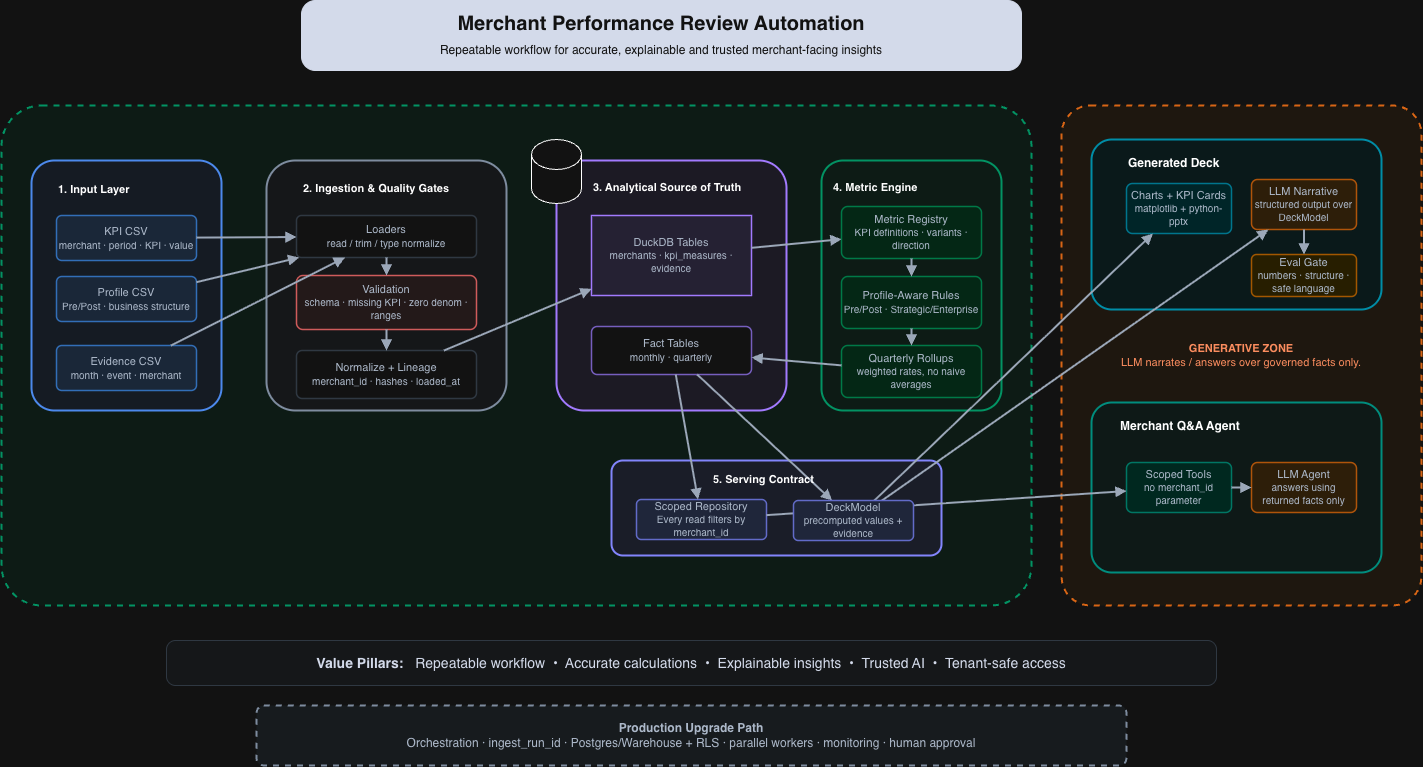

The diagram above was exported from draw.io. Its source (the exported page's mxGraphModel, read from the mxfile embedded in the PNG):
<mxGraphModel dx="1663" dy="1268" grid="1" gridSize="10" guides="1" tooltips="1" connect="1" arrows="1" fold="1" page="1" pageScale="1" pageWidth="1500" pageHeight="830" math="0" shadow="0">
  <root>
    <mxCell id="0" />
    <mxCell id="1" parent="0" />
    <mxCell id="title" parent="1" style="rounded=1;whiteSpace=wrap;html=1;arcSize=20;fillColor=#0F172A;strokeColor=#0F172A;fontFamily=Inter,Helvetica,Arial;fontSize=20;fontColor=#FFFFFF;" value="&lt;b&gt;Merchant Performance Review Automation&lt;/b&gt;&lt;br&gt;&lt;span style=&quot;font-size:12px&quot;&gt;Repeatable workflow for accurate, explainable and trusted merchant-facing insights&lt;/span&gt;" vertex="1">
      <mxGeometry height="70" width="720" x="340" y="25" as="geometry" />
    </mxCell>
    <mxCell id="det_zone" parent="1" style="rounded=1;whiteSpace=wrap;html=1;arcSize=8;dashed=1;fillColor=#ECFDF5;strokeColor=#10B981;strokeWidth=2;fontFamily=Inter,Helvetica,Arial;fontSize=11;fontColor=#047857;" value="" vertex="1">
      <mxGeometry height="500" width="1030" x="40" y="130" as="geometry" />
    </mxCell>
    <mxCell id="gen_zone" parent="1" style="rounded=1;whiteSpace=wrap;html=1;arcSize=8;dashed=1;fillColor=#FFF7ED;strokeColor=#F97316;strokeWidth=2;fontFamily=Inter,Helvetica,Arial;fontSize=11;fontColor=#C2410C;" value="&lt;b&gt;GENERATIVE ZONE&lt;/b&gt;&lt;br&gt;LLM narrates / answers over governed facts only." vertex="1">
      <mxGeometry height="500" width="360" x="1100" y="130" as="geometry" />
    </mxCell>
    <mxCell id="input_c" parent="1" style="rounded=1;whiteSpace=wrap;html=1;arcSize=12;strokeWidth=2;fillColor=#EFF6FF;strokeColor=#3B82F6;fontFamily=Inter,Helvetica,Arial;fontSize=11;fontColor=#334155;html=1;whiteSpace=wrap;" value="" vertex="1">
      <mxGeometry height="250" width="190" x="70" y="185" as="geometry" />
    </mxCell>
    <mxCell id="kpi" parent="1" style="rounded=1;whiteSpace=wrap;html=1;arcSize=12;strokeWidth=1.5;shadow=0;fillColor=#DBEAFE;strokeColor=#60A5FA;fontFamily=Inter,Helvetica,Arial;fontSize=11;fontColor=#334155;html=1;whiteSpace=wrap;" value="KPI CSV&lt;br&gt;&lt;span style=&quot;font-size:10px&quot;&gt;merchant · period · KPI · value&lt;/span&gt;" vertex="1">
      <mxGeometry height="45" width="140" x="95" y="240" as="geometry" />
    </mxCell>
    <mxCell id="profile" parent="1" style="rounded=1;whiteSpace=wrap;html=1;arcSize=12;strokeWidth=1.5;shadow=0;fillColor=#DBEAFE;strokeColor=#60A5FA;fontFamily=Inter,Helvetica,Arial;fontSize=11;fontColor=#334155;html=1;whiteSpace=wrap;" value="Profile CSV&lt;br&gt;&lt;span style=&quot;font-size:10px&quot;&gt;Pre/Post · business structure&lt;/span&gt;" vertex="1">
      <mxGeometry height="45" width="140" x="95" y="301" as="geometry" />
    </mxCell>
    <mxCell id="evidence" parent="1" style="rounded=1;whiteSpace=wrap;html=1;arcSize=12;strokeWidth=1.5;shadow=0;fillColor=#DBEAFE;strokeColor=#60A5FA;fontFamily=Inter,Helvetica,Arial;fontSize=11;fontColor=#334155;html=1;whiteSpace=wrap;" value="Evidence CSV&lt;br&gt;&lt;span style=&quot;font-size:10px&quot;&gt;month · event · merchant&lt;/span&gt;" vertex="1">
      <mxGeometry height="45" width="140" x="95" y="370" as="geometry" />
    </mxCell>
    <mxCell id="ingest_c" parent="1" style="rounded=1;whiteSpace=wrap;html=1;arcSize=12;strokeWidth=2;fillColor=#F8FAFC;strokeColor=#64748B;fontFamily=Inter,Helvetica,Arial;fontSize=11;fontColor=#334155;html=1;whiteSpace=wrap;" value="" vertex="1">
      <mxGeometry height="250" width="240" x="305" y="185" as="geometry" />
    </mxCell>
    <mxCell id="load" parent="1" style="rounded=1;whiteSpace=wrap;html=1;arcSize=12;strokeWidth=1.5;shadow=0;fillColor=#FFFFFF;strokeColor=#CBD5E1;fontFamily=Inter,Helvetica,Arial;fontSize=11;fontColor=#334155;html=1;whiteSpace=wrap;" value="Loaders&lt;br&gt;&lt;span style=&quot;font-size:10px&quot;&gt;read / trim / type normalize&lt;/span&gt;" vertex="1">
      <mxGeometry height="42" width="180" x="335" y="240" as="geometry" />
    </mxCell>
    <mxCell id="validate" parent="1" style="rounded=1;whiteSpace=wrap;html=1;arcSize=12;strokeWidth=1.5;shadow=0;fillColor=#FEF2F2;strokeColor=#F87171;fontFamily=Inter,Helvetica,Arial;fontSize=11;fontColor=#334155;html=1;whiteSpace=wrap;" value="Validation&lt;br&gt;&lt;span style=&quot;font-size:10px&quot;&gt;schema · missing KPI · zero denom · ranges&lt;/span&gt;" vertex="1">
      <mxGeometry height="54" width="180" x="335" y="300" as="geometry" />
    </mxCell>
    <mxCell id="normalize" parent="1" style="rounded=1;whiteSpace=wrap;html=1;arcSize=12;strokeWidth=1.5;shadow=0;fillColor=#FFFFFF;strokeColor=#CBD5E1;fontFamily=Inter,Helvetica,Arial;fontSize=11;fontColor=#334155;html=1;whiteSpace=wrap;" value="Normalize + Lineage&lt;br&gt;&lt;span style=&quot;font-size:10px&quot;&gt;merchant_id · hashes · loaded_at&lt;/span&gt;" vertex="1">
      <mxGeometry height="48" width="180" x="335" y="375" as="geometry" />
    </mxCell>
    <mxCell id="source_c" parent="1" style="rounded=1;whiteSpace=wrap;html=1;arcSize=12;strokeWidth=2;fillColor=#F5F3FF;strokeColor=#8B5CF6;fontFamily=Inter,Helvetica,Arial;fontSize=11;fontColor=#334155;html=1;whiteSpace=wrap;" value="" vertex="1">
      <mxGeometry height="250" width="230" x="595" y="185" as="geometry" />
    </mxCell>
    <mxCell id="duck" parent="1" style="shape=cylinder3d;boundedLbl=1;backgroundOutline=1;size=15;whiteSpace=wrap;html=1;fillColor=#EDE9FE;strokeColor=#8B5CF6;strokeWidth=1.5;fontFamily=Inter,Helvetica,Arial;fontSize=11;fontColor=#334155;html=1;whiteSpace=wrap;" value="DuckDB Tables&lt;br&gt;&lt;span style=&quot;font-size:10px&quot;&gt;merchants · kpi_measures · evidence&lt;/span&gt;" vertex="1">
      <mxGeometry height="80" width="160" x="630" y="240" as="geometry" />
    </mxCell>
    <mxCell id="facts" parent="1" style="rounded=1;whiteSpace=wrap;html=1;arcSize=12;strokeWidth=1.5;shadow=0;fillColor=#FFFFFF;strokeColor=#A78BFA;fontFamily=Inter,Helvetica,Arial;fontSize=11;fontColor=#334155;html=1;whiteSpace=wrap;" value="Fact Tables&lt;br&gt;&lt;span style=&quot;font-size:10px&quot;&gt;monthly · quarterly&lt;/span&gt;" vertex="1">
      <mxGeometry height="48" width="160" x="630" y="351" as="geometry" />
    </mxCell>
    <mxCell id="metric_c" parent="1" style="rounded=1;whiteSpace=wrap;html=1;arcSize=12;strokeWidth=2;fillColor=#ECFDF5;strokeColor=#10B981;fontFamily=Inter,Helvetica,Arial;fontSize=11;fontColor=#334155;html=1;whiteSpace=wrap;" value="" vertex="1">
      <mxGeometry height="250" width="180" x="860" y="185" as="geometry" />
    </mxCell>
    <mxCell id="registry" parent="1" style="rounded=1;whiteSpace=wrap;html=1;arcSize=12;strokeWidth=1.5;shadow=0;fillColor=#D1FAE5;strokeColor=#34D399;fontFamily=Inter,Helvetica,Arial;fontSize=11;fontColor=#334155;html=1;whiteSpace=wrap;" value="Metric Registry&lt;br&gt;&lt;span style=&quot;font-size:10px&quot;&gt;KPI definitions · variants · direction&lt;/span&gt;" vertex="1">
      <mxGeometry height="52" width="140" x="880" y="231" as="geometry" />
    </mxCell>
    <mxCell id="rules" parent="1" style="rounded=1;whiteSpace=wrap;html=1;arcSize=12;strokeWidth=1.5;shadow=0;fillColor=#D1FAE5;strokeColor=#34D399;fontFamily=Inter,Helvetica,Arial;fontSize=11;fontColor=#334155;html=1;whiteSpace=wrap;" value="Profile-Aware Rules&lt;br&gt;&lt;span style=&quot;font-size:10px&quot;&gt;Pre/Post · Strategic/Enterprise&lt;/span&gt;" vertex="1">
      <mxGeometry height="52" width="140" x="880" y="301" as="geometry" />
    </mxCell>
    <mxCell id="quarter" parent="1" style="rounded=1;whiteSpace=wrap;html=1;arcSize=12;strokeWidth=1.5;shadow=0;fillColor=#D1FAE5;strokeColor=#34D399;fontFamily=Inter,Helvetica,Arial;fontSize=11;fontColor=#334155;html=1;whiteSpace=wrap;" value="Quarterly Rollups&lt;br&gt;&lt;span style=&quot;font-size:10px&quot;&gt;weighted rates, no naive averages&lt;/span&gt;" vertex="1">
      <mxGeometry height="52" width="140" x="880" y="370" as="geometry" />
    </mxCell>
    <mxCell id="contract" parent="1" style="rounded=1;whiteSpace=wrap;html=1;arcSize=12;strokeWidth=2;fillColor=#EEF2FF;strokeColor=#6366F1;fontFamily=Inter,Helvetica,Arial;fontSize=11;fontColor=#334155;html=1;whiteSpace=wrap;" value="" vertex="1">
      <mxGeometry height="95" width="330" x="650" y="485" as="geometry" />
    </mxCell>
    <mxCell id="repo" parent="1" style="rounded=1;whiteSpace=wrap;html=1;arcSize=12;strokeWidth=1.5;shadow=0;fillColor=#E0E7FF;strokeColor=#818CF8;fontFamily=Inter,Helvetica,Arial;fontSize=11;fontColor=#334155;html=1;whiteSpace=wrap;" value="Scoped Repository&lt;br&gt;&lt;span style=&quot;font-size:10px&quot;&gt;Every read filters by merchant_id&lt;/span&gt;" vertex="1">
      <mxGeometry height="40" width="130" x="675" y="524" as="geometry" />
    </mxCell>
    <mxCell id="deckout" parent="1" style="rounded=1;whiteSpace=wrap;html=1;arcSize=12;strokeWidth=2;fillColor=#ECFEFF;strokeColor=#06B6D4;fontFamily=Inter,Helvetica,Arial;fontSize=11;fontColor=#334155;html=1;whiteSpace=wrap;" value="" vertex="1">
      <mxGeometry height="170" width="290" x="1130" y="164" as="geometry" />
    </mxCell>
    <mxCell id="charts" parent="1" style="rounded=1;whiteSpace=wrap;html=1;arcSize=12;strokeWidth=1.5;shadow=0;fillColor=#CFFAFE;strokeColor=#22D3EE;fontFamily=Inter,Helvetica,Arial;fontSize=11;fontColor=#334155;html=1;whiteSpace=wrap;" value="Charts + KPI Cards&lt;br&gt;&lt;span style=&quot;font-size:10px&quot;&gt;matplotlib + python-pptx&lt;/span&gt;" vertex="1">
      <mxGeometry height="50" width="105" x="1165" y="208" as="geometry" />
    </mxCell>
    <mxCell id="narr" parent="1" style="rounded=1;whiteSpace=wrap;html=1;arcSize=12;strokeWidth=1.5;shadow=0;fillColor=#FFEDD5;strokeColor=#FB923C;fontFamily=Inter,Helvetica,Arial;fontSize=11;fontColor=#334155;html=1;whiteSpace=wrap;" value="LLM Narrative&lt;br&gt;&lt;span style=&quot;font-size:10px&quot;&gt;structured output over DeckModel&lt;/span&gt;" vertex="1">
      <mxGeometry height="50" width="105" x="1290" y="204" as="geometry" />
    </mxCell>
    <mxCell id="eval" parent="1" style="rounded=1;whiteSpace=wrap;html=1;arcSize=12;strokeWidth=1.5;shadow=0;fillColor=#FEF3C7;strokeColor=#F59E0B;fontFamily=Inter,Helvetica,Arial;fontSize=11;fontColor=#334155;html=1;whiteSpace=wrap;" value="Eval Gate&lt;br&gt;&lt;span style=&quot;font-size:10px&quot;&gt;numbers · structure · safe language&lt;/span&gt;" vertex="1">
      <mxGeometry height="42" width="105" x="1290" y="279" as="geometry" />
    </mxCell>
    <mxCell id="agentout" parent="1" style="rounded=1;whiteSpace=wrap;html=1;arcSize=12;strokeWidth=2;fillColor=#F0FDFA;strokeColor=#14B8A6;fontFamily=Inter,Helvetica,Arial;fontSize=11;fontColor=#334155;html=1;whiteSpace=wrap;" value="" vertex="1">
      <mxGeometry height="170" width="290" x="1130" y="427" as="geometry" />
    </mxCell>
    <mxCell id="tools" parent="1" style="rounded=1;whiteSpace=wrap;html=1;arcSize=12;strokeWidth=1.5;shadow=0;fillColor=#CCFBF1;strokeColor=#2DD4BF;fontFamily=Inter,Helvetica,Arial;fontSize=11;fontColor=#334155;html=1;whiteSpace=wrap;" value="Scoped Tools&lt;br&gt;&lt;span style=&quot;font-size:10px&quot;&gt;no merchant_id parameter&lt;/span&gt;" vertex="1">
      <mxGeometry height="50" width="105" x="1165" y="487" as="geometry" />
    </mxCell>
    <mxCell id="llmagent" parent="1" style="rounded=1;whiteSpace=wrap;html=1;arcSize=12;strokeWidth=1.5;shadow=0;fillColor=#FFEDD5;strokeColor=#FB923C;fontFamily=Inter,Helvetica,Arial;fontSize=11;fontColor=#334155;html=1;whiteSpace=wrap;" value="LLM Agent&lt;br&gt;&lt;span style=&quot;font-size:10px&quot;&gt;answers using returned facts only&lt;/span&gt;" vertex="1">
      <mxGeometry height="50" width="105" x="1290" y="487" as="geometry" />
    </mxCell>
    <mxCell id="pillars" parent="1" style="rounded=1;whiteSpace=wrap;html=1;arcSize=20;fillColor=#F8FAFC;strokeColor=#CBD5E1;fontFamily=Inter,Helvetica,Arial;fontSize=14;fontColor=#0F172A;" value="&lt;b&gt;Value Pillars:&lt;/b&gt; &amp;nbsp; Repeatable workflow &amp;nbsp;•&amp;nbsp; Accurate calculations &amp;nbsp;•&amp;nbsp; Explainable insights &amp;nbsp;•&amp;nbsp; Trusted AI &amp;nbsp;•&amp;nbsp; Tenant-safe access" vertex="1">
      <mxGeometry height="45" width="1050" x="205" y="665" as="geometry" />
    </mxCell>
    <mxCell id="prod" parent="1" style="rounded=1;whiteSpace=wrap;html=1;arcSize=12;dashed=1;fillColor=#F1F5F9;strokeColor=#64748B;strokeWidth=2;fontFamily=Inter,Helvetica,Arial;fontSize=12;fontColor=#334155;" value="&lt;b&gt;Production Upgrade Path&lt;/b&gt;&lt;br&gt;Orchestration · ingest_run_id · Postgres/Warehouse + RLS · parallel workers · monitoring · human approval" vertex="1">
      <mxGeometry height="60" width="870" x="295" y="730" as="geometry" />
    </mxCell>
    <mxCell id="e_in_0" edge="1" parent="1" source="kpi" style="endArrow=block;html=1;rounded=0;strokeColor=#475569;strokeWidth=2;fontColor=#334155;" target="load" value="">
      <mxGeometry relative="1" as="geometry" />
    </mxCell>
    <mxCell id="e_in_1" edge="1" parent="1" source="profile" style="endArrow=block;html=1;rounded=0;strokeColor=#475569;strokeWidth=2;fontColor=#334155;" target="load" value="">
      <mxGeometry relative="1" as="geometry" />
    </mxCell>
    <mxCell id="e_in_2" edge="1" parent="1" source="evidence" style="endArrow=block;html=1;rounded=0;strokeColor=#475569;strokeWidth=2;fontColor=#334155;" target="load" value="">
      <mxGeometry relative="1" as="geometry" />
    </mxCell>
    <mxCell id="e_load_val" edge="1" parent="1" source="load" style="endArrow=block;html=1;rounded=0;strokeColor=#475569;strokeWidth=2;fontColor=#334155;" target="validate" value="">
      <mxGeometry relative="1" as="geometry" />
    </mxCell>
    <mxCell id="e_val_norm" edge="1" parent="1" source="validate" style="endArrow=block;html=1;rounded=0;strokeColor=#475569;strokeWidth=2;fontColor=#334155;" target="normalize" value="">
      <mxGeometry relative="1" as="geometry" />
    </mxCell>
    <mxCell id="e_norm_duck" edge="1" parent="1" source="normalize" style="endArrow=block;html=1;rounded=0;strokeColor=#475569;strokeWidth=2;fontColor=#334155;" target="duck" value="">
      <mxGeometry relative="1" as="geometry" />
    </mxCell>
    <mxCell id="e_duck_reg" edge="1" parent="1" source="duck" style="endArrow=block;html=1;rounded=0;strokeColor=#475569;strokeWidth=2;fontColor=#334155;" target="registry" value="">
      <mxGeometry relative="1" as="geometry" />
    </mxCell>
    <mxCell id="e_reg_rules" edge="1" parent="1" source="registry" style="endArrow=block;html=1;rounded=0;strokeColor=#475569;strokeWidth=2;fontColor=#334155;" target="rules" value="">
      <mxGeometry relative="1" as="geometry" />
    </mxCell>
    <mxCell id="e_rules_quarter" edge="1" parent="1" source="rules" style="endArrow=block;html=1;rounded=0;strokeColor=#475569;strokeWidth=2;fontColor=#334155;" target="quarter" value="">
      <mxGeometry relative="1" as="geometry" />
    </mxCell>
    <mxCell id="e_engine_facts" edge="1" parent="1" source="quarter" style="endArrow=block;html=1;rounded=0;strokeColor=#475569;strokeWidth=2;fontColor=#334155;" target="facts" value="">
      <mxGeometry relative="1" as="geometry" />
    </mxCell>
    <mxCell id="e_facts_repo" edge="1" parent="1" source="facts" style="endArrow=block;html=1;rounded=0;strokeColor=#475569;strokeWidth=2;fontColor=#334155;" target="repo" value="">
      <mxGeometry relative="1" as="geometry" />
    </mxCell>
    <mxCell id="e_facts_deckmodel" edge="1" parent="1" source="facts" style="endArrow=block;html=1;rounded=0;strokeColor=#475569;strokeWidth=2;fontColor=#334155;" target="deckmodel" value="">
      <mxGeometry relative="1" as="geometry" />
    </mxCell>
    <mxCell id="e_repo_tools" edge="1" parent="1" source="repo" style="endArrow=block;html=1;rounded=0;strokeColor=#475569;strokeWidth=2;fontColor=#334155;" target="tools" value="">
      <mxGeometry relative="1" as="geometry" />
    </mxCell>
    <mxCell id="e_deckmodel_charts" edge="1" parent="1" source="deckmodel" style="endArrow=block;html=1;rounded=0;strokeColor=#475569;strokeWidth=2;fontColor=#334155;" target="charts" value="">
      <mxGeometry relative="1" as="geometry" />
    </mxCell>
    <mxCell id="e_deckmodel_narr" edge="1" parent="1" source="deckmodel" style="endArrow=block;html=1;rounded=0;strokeColor=#475569;strokeWidth=2;fontColor=#334155;" target="narr" value="">
      <mxGeometry relative="1" as="geometry" />
    </mxCell>
    <mxCell id="e_narr_eval" edge="1" parent="1" source="narr" style="endArrow=block;html=1;rounded=0;strokeColor=#475569;strokeWidth=2;fontColor=#334155;" target="eval" value="">
      <mxGeometry relative="1" as="geometry" />
    </mxCell>
    <mxCell id="e_tools_llm" edge="1" parent="1" source="tools" style="endArrow=block;html=1;rounded=0;strokeColor=#475569;strokeWidth=2;fontColor=#334155;" target="llmagent" value="">
      <mxGeometry relative="1" as="geometry" />
    </mxCell>
    <mxCell id="bTexN5BVvCP6xst9X8IJ-1" parent="1" style="text;whiteSpace=wrap;html=1;" value="&lt;font style=&quot;color: light-dark(rgb(0, 0, 0), rgb(255, 255, 255)); background-color: light-dark(rgb(255, 255, 255), transparent);&quot;&gt;&lt;b style=&quot;forced-color-adjust: none; font-family: Inter, Helvetica, Arial; font-size: 11px; font-style: normal; font-variant-ligatures: normal; font-variant-caps: normal; letter-spacing: normal; orphans: 2; text-align: center; text-indent: 0px; text-transform: none; widows: 2; word-spacing: 0px; -webkit-text-stroke-width: 0px; white-space: normal; text-decoration-thickness: initial; text-decoration-style: initial; text-decoration-color: initial; box-shadow: none !important;&quot;&gt;1. Input Layer&lt;/b&gt;&lt;br style=&quot;forced-color-adjust: none; font-family: Inter, Helvetica, Arial; font-size: 11px; font-style: normal; font-variant-ligatures: normal; font-variant-caps: normal; font-weight: 400; letter-spacing: normal; orphans: 2; text-align: center; text-indent: 0px; text-transform: none; widows: 2; word-spacing: 0px; -webkit-text-stroke-width: 0px; white-space: normal; text-decoration-thickness: initial; text-decoration-style: initial; text-decoration-color: initial; box-shadow: none !important;&quot;&gt;&lt;br&gt;&lt;/font&gt;" vertex="1">
      <mxGeometry height="25" width="95" x="95" y="200" as="geometry" />
    </mxCell>
    <mxCell id="bTexN5BVvCP6xst9X8IJ-2" parent="1" style="text;whiteSpace=wrap;html=1;" value="&lt;font style=&quot;background-color: light-dark(rgb(255, 255, 255), transparent); font-size: 11px;&quot; face=&quot;Inter, Helvetica, Arial&quot;&gt;&lt;b&gt;&lt;div style=&quot;text-align: center;&quot;&gt;2. Ingestion &amp;amp; Quality Gates&lt;/div&gt;&lt;div style=&quot;text-align: center;&quot;&gt;&lt;br&gt;&lt;/div&gt;&lt;/b&gt;&lt;/font&gt;" vertex="1">
      <mxGeometry height="30" width="180" x="340" y="199.5" as="geometry" />
    </mxCell>
    <mxCell id="bTexN5BVvCP6xst9X8IJ-3" parent="1" style="text;whiteSpace=wrap;html=1;" value="&lt;font style=&quot;background-color: light-dark(rgb(255, 255, 255), transparent);&quot; face=&quot;Inter, Helvetica, Arial&quot;&gt;&lt;div style=&quot;text-align: center;&quot;&gt;&lt;span style=&quot;font-size: 11px;&quot;&gt;&lt;b&gt;3. Analytical Source of Truth&lt;/b&gt;&lt;/span&gt;&lt;/div&gt;&lt;/font&gt;" vertex="1">
      <mxGeometry height="30" width="180" x="630" y="197.5" as="geometry" />
    </mxCell>
    <mxCell id="bTexN5BVvCP6xst9X8IJ-4" parent="1" style="text;whiteSpace=wrap;html=1;" value="&lt;font style=&quot;background-color: light-dark(rgb(255, 255, 255), transparent);&quot; face=&quot;Inter, Helvetica, Arial&quot;&gt;&lt;div style=&quot;text-align: center;&quot;&gt;&lt;span style=&quot;font-size: 11px;&quot;&gt;&lt;b&gt;4.&amp;nbsp;&lt;/b&gt;&lt;/span&gt;&lt;span style=&quot;background-color: transparent; text-align: left; font-size: 11px;&quot;&gt;&lt;b&gt;Metric Engine&lt;/b&gt;&lt;/span&gt;&lt;/div&gt;&lt;/font&gt;" vertex="1">
      <mxGeometry height="30" width="180" x="870" y="197.5" as="geometry" />
    </mxCell>
    <mxCell id="bTexN5BVvCP6xst9X8IJ-5" parent="1" style="text;whiteSpace=wrap;html=1;" value="&lt;font style=&quot;background-color: light-dark(rgb(255, 255, 255), transparent);&quot; face=&quot;Inter, Helvetica, Arial&quot;&gt;&lt;div style=&quot;text-align: center;&quot;&gt;&lt;span style=&quot;font-size: 11px;&quot;&gt;&lt;b&gt;5.&amp;nbsp;&lt;/b&gt;&lt;/span&gt;&lt;span style=&quot;background-color: transparent; text-align: left; font-size: 11px;&quot;&gt;&lt;b&gt;Serving Contract&lt;/b&gt;&lt;/span&gt;&lt;/div&gt;&lt;/font&gt;" vertex="1">
      <mxGeometry height="30" width="180" x="750" y="490" as="geometry" />
    </mxCell>
    <mxCell id="bTexN5BVvCP6xst9X8IJ-7" parent="1" style="text;whiteSpace=wrap;html=1;fontStyle=1" value="&lt;font style=&quot;background-color: light-dark(rgb(255, 255, 255), transparent);&quot; face=&quot;Inter, Helvetica, Arial&quot;&gt;&lt;div style=&quot;text-align: center;&quot;&gt;&lt;div&gt;Generated Deck&lt;/div&gt;&lt;div&gt;&lt;br&gt;&lt;/div&gt;&lt;/div&gt;&lt;/font&gt;" vertex="1">
      <mxGeometry height="30" width="245" x="1165" y="174" as="geometry" />
    </mxCell>
    <mxCell id="bTexN5BVvCP6xst9X8IJ-8" parent="1" style="text;whiteSpace=wrap;html=1;fontStyle=1" value="&lt;font style=&quot;background-color: light-dark(rgb(255, 255, 255), transparent);&quot; face=&quot;Inter, Helvetica, Arial&quot;&gt;&lt;div style=&quot;text-align: center;&quot;&gt;&lt;div&gt;Merchant Q&amp;amp;A Agent&lt;/div&gt;&lt;/div&gt;&lt;/font&gt;" vertex="1">
      <mxGeometry height="30" width="245" x="1157" y="437" as="geometry" />
    </mxCell>
    <mxCell id="bTexN5BVvCP6xst9X8IJ-12" parent="1" style="shape=cylinder3;whiteSpace=wrap;html=1;boundedLbl=1;backgroundOutline=1;size=15;" value="" vertex="1">
      <mxGeometry height="64" width="50" x="570" y="164" as="geometry" />
    </mxCell>
    <mxCell id="deckmodel" parent="1" style="rounded=1;whiteSpace=wrap;html=1;arcSize=12;strokeWidth=1.5;shadow=0;fillColor=#E0E7FF;strokeColor=#818CF8;fontFamily=Inter,Helvetica,Arial;fontSize=11;fontColor=#334155;html=1;whiteSpace=wrap;" value="DeckModel&lt;br&gt;&lt;span style=&quot;font-size:10px&quot;&gt;precomputed values + evidence&lt;/span&gt;" vertex="1">
      <mxGeometry height="40" width="120" x="832" y="525" as="geometry" />
    </mxCell>
  </root>
</mxGraphModel>